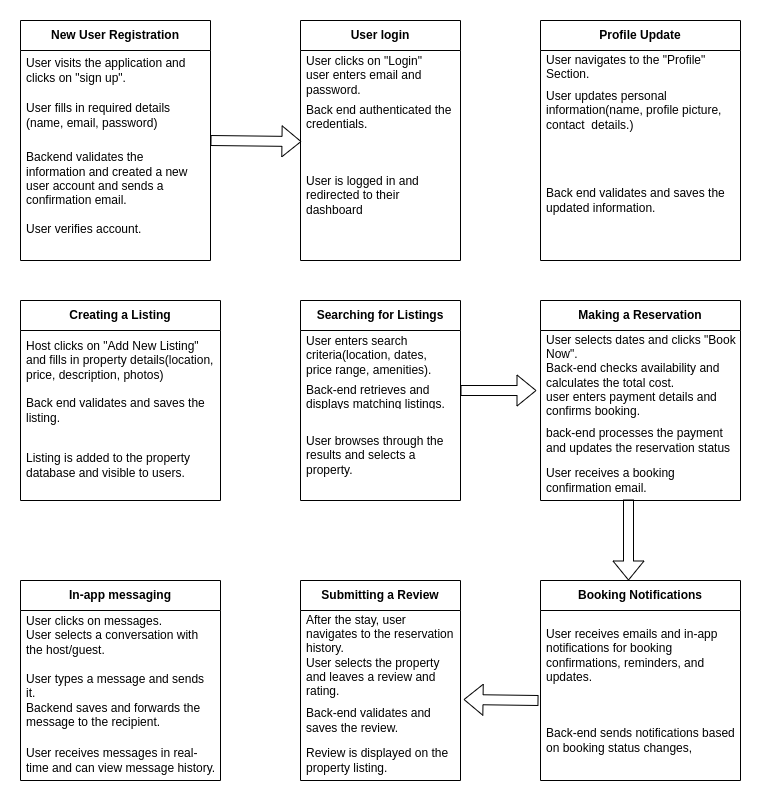

The diagram above was exported from draw.io. Its source (the exported page's mxGraphModel, read from the mxfile embedded in the PNG):
<mxGraphModel dx="880" dy="474" grid="1" gridSize="10" guides="1" tooltips="1" connect="1" arrows="1" fold="1" page="1" pageScale="1" pageWidth="850" pageHeight="1100" math="0" shadow="0">
  <root>
    <mxCell id="0" />
    <mxCell id="1" parent="0" />
    <mxCell id="4EwgV9eP1ZLD8W0rCnBf-1" value="New User Registration" style="swimlane;fontStyle=1;childLayout=stackLayout;horizontal=1;startSize=30;horizontalStack=0;resizeParent=1;resizeParentMax=0;resizeLast=0;collapsible=1;marginBottom=0;whiteSpace=wrap;html=1;" vertex="1" parent="1">
      <mxGeometry x="40" y="40" width="190" height="240" as="geometry" />
    </mxCell>
    <mxCell id="4EwgV9eP1ZLD8W0rCnBf-2" value="User visits the application and clicks on &quot;sign up&quot;." style="text;strokeColor=none;fillColor=none;align=left;verticalAlign=middle;spacingLeft=4;spacingRight=4;overflow=hidden;points=[[0,0.5],[1,0.5]];portConstraint=eastwest;rotatable=0;whiteSpace=wrap;html=1;" vertex="1" parent="4EwgV9eP1ZLD8W0rCnBf-1">
      <mxGeometry y="30" width="190" height="40" as="geometry" />
    </mxCell>
    <mxCell id="4EwgV9eP1ZLD8W0rCnBf-3" value="User fills in required details (name, email, password)" style="text;strokeColor=none;fillColor=none;align=left;verticalAlign=middle;spacingLeft=4;spacingRight=4;overflow=hidden;points=[[0,0.5],[1,0.5]];portConstraint=eastwest;rotatable=0;whiteSpace=wrap;html=1;" vertex="1" parent="4EwgV9eP1ZLD8W0rCnBf-1">
      <mxGeometry y="70" width="190" height="50" as="geometry" />
    </mxCell>
    <mxCell id="4EwgV9eP1ZLD8W0rCnBf-4" value="Backend validates the information and created a new user account and sends a confirmation email.&lt;div&gt;&lt;br&gt;&lt;/div&gt;&lt;div&gt;User verifies account.&lt;br&gt;&lt;div&gt;&lt;br&gt;&lt;/div&gt;&lt;/div&gt;" style="text;strokeColor=none;fillColor=none;align=left;verticalAlign=middle;spacingLeft=4;spacingRight=4;overflow=hidden;points=[[0,0.5],[1,0.5]];portConstraint=eastwest;rotatable=0;whiteSpace=wrap;html=1;" vertex="1" parent="4EwgV9eP1ZLD8W0rCnBf-1">
      <mxGeometry y="120" width="190" height="120" as="geometry" />
    </mxCell>
    <mxCell id="4EwgV9eP1ZLD8W0rCnBf-9" value="&lt;b&gt;User login&lt;/b&gt;" style="swimlane;fontStyle=0;childLayout=stackLayout;horizontal=1;startSize=30;horizontalStack=0;resizeParent=1;resizeParentMax=0;resizeLast=0;collapsible=1;marginBottom=0;whiteSpace=wrap;html=1;" vertex="1" parent="1">
      <mxGeometry x="320" y="40" width="160" height="240" as="geometry" />
    </mxCell>
    <mxCell id="4EwgV9eP1ZLD8W0rCnBf-10" value="User clicks on &quot;Login&quot;&lt;div&gt;user enters email and password.&lt;/div&gt;" style="text;strokeColor=none;fillColor=none;align=left;verticalAlign=middle;spacingLeft=4;spacingRight=4;overflow=hidden;points=[[0,0.5],[1,0.5]];portConstraint=eastwest;rotatable=0;whiteSpace=wrap;html=1;" vertex="1" parent="4EwgV9eP1ZLD8W0rCnBf-9">
      <mxGeometry y="30" width="160" height="50" as="geometry" />
    </mxCell>
    <mxCell id="4EwgV9eP1ZLD8W0rCnBf-11" value="Back end authenticated the credentials." style="text;strokeColor=none;fillColor=none;align=left;verticalAlign=middle;spacingLeft=4;spacingRight=4;overflow=hidden;points=[[0,0.5],[1,0.5]];portConstraint=eastwest;rotatable=0;whiteSpace=wrap;html=1;" vertex="1" parent="4EwgV9eP1ZLD8W0rCnBf-9">
      <mxGeometry y="80" width="160" height="30" as="geometry" />
    </mxCell>
    <mxCell id="4EwgV9eP1ZLD8W0rCnBf-12" value="User is logged in and redirected to their dashboard" style="text;strokeColor=none;fillColor=none;align=left;verticalAlign=middle;spacingLeft=4;spacingRight=4;overflow=hidden;points=[[0,0.5],[1,0.5]];portConstraint=eastwest;rotatable=0;whiteSpace=wrap;html=1;" vertex="1" parent="4EwgV9eP1ZLD8W0rCnBf-9">
      <mxGeometry y="110" width="160" height="130" as="geometry" />
    </mxCell>
    <mxCell id="4EwgV9eP1ZLD8W0rCnBf-13" value="" style="shape=flexArrow;endArrow=classic;html=1;rounded=0;entryX=0.006;entryY=0.085;entryDx=0;entryDy=0;entryPerimeter=0;" edge="1" parent="1" target="4EwgV9eP1ZLD8W0rCnBf-12">
      <mxGeometry width="50" height="50" relative="1" as="geometry">
        <mxPoint x="230" y="160" as="sourcePoint" />
        <mxPoint x="280" y="110" as="targetPoint" />
      </mxGeometry>
    </mxCell>
    <mxCell id="4EwgV9eP1ZLD8W0rCnBf-14" value="&lt;b&gt;Profile Update&lt;/b&gt;" style="swimlane;fontStyle=0;childLayout=stackLayout;horizontal=1;startSize=30;horizontalStack=0;resizeParent=1;resizeParentMax=0;resizeLast=0;collapsible=1;marginBottom=0;whiteSpace=wrap;html=1;" vertex="1" parent="1">
      <mxGeometry x="560" y="40" width="200" height="240" as="geometry" />
    </mxCell>
    <mxCell id="4EwgV9eP1ZLD8W0rCnBf-15" value="User navigates to the &quot;Profile&quot; Section." style="text;strokeColor=none;fillColor=none;align=left;verticalAlign=middle;spacingLeft=4;spacingRight=4;overflow=hidden;points=[[0,0.5],[1,0.5]];portConstraint=eastwest;rotatable=0;whiteSpace=wrap;html=1;" vertex="1" parent="4EwgV9eP1ZLD8W0rCnBf-14">
      <mxGeometry y="30" width="200" height="30" as="geometry" />
    </mxCell>
    <mxCell id="4EwgV9eP1ZLD8W0rCnBf-16" value="User updates personal information(name, profile picture, contact&amp;nbsp; details.)" style="text;strokeColor=none;fillColor=none;align=left;verticalAlign=middle;spacingLeft=4;spacingRight=4;overflow=hidden;points=[[0,0.5],[1,0.5]];portConstraint=eastwest;rotatable=0;whiteSpace=wrap;html=1;" vertex="1" parent="4EwgV9eP1ZLD8W0rCnBf-14">
      <mxGeometry y="60" width="200" height="60" as="geometry" />
    </mxCell>
    <mxCell id="4EwgV9eP1ZLD8W0rCnBf-17" value="Back end validates and saves the updated information." style="text;strokeColor=none;fillColor=none;align=left;verticalAlign=middle;spacingLeft=4;spacingRight=4;overflow=hidden;points=[[0,0.5],[1,0.5]];portConstraint=eastwest;rotatable=0;whiteSpace=wrap;html=1;" vertex="1" parent="4EwgV9eP1ZLD8W0rCnBf-14">
      <mxGeometry y="120" width="200" height="120" as="geometry" />
    </mxCell>
    <mxCell id="4EwgV9eP1ZLD8W0rCnBf-25" value="Creating a Listing" style="swimlane;fontStyle=1;childLayout=stackLayout;horizontal=1;startSize=30;horizontalStack=0;resizeParent=1;resizeParentMax=0;resizeLast=0;collapsible=1;marginBottom=0;whiteSpace=wrap;html=1;" vertex="1" parent="1">
      <mxGeometry x="40" y="320" width="200" height="200" as="geometry" />
    </mxCell>
    <mxCell id="4EwgV9eP1ZLD8W0rCnBf-26" value="Host clicks on &quot;Add New Listing&quot;&lt;div&gt;and fills in property details(location, price, description, photos)&lt;/div&gt;" style="text;strokeColor=none;fillColor=none;align=left;verticalAlign=middle;spacingLeft=4;spacingRight=4;overflow=hidden;points=[[0,0.5],[1,0.5]];portConstraint=eastwest;rotatable=0;whiteSpace=wrap;html=1;" vertex="1" parent="4EwgV9eP1ZLD8W0rCnBf-25">
      <mxGeometry y="30" width="200" height="60" as="geometry" />
    </mxCell>
    <mxCell id="4EwgV9eP1ZLD8W0rCnBf-27" value="Back end validates and saves the listing." style="text;strokeColor=none;fillColor=none;align=left;verticalAlign=middle;spacingLeft=4;spacingRight=4;overflow=hidden;points=[[0,0.5],[1,0.5]];portConstraint=eastwest;rotatable=0;whiteSpace=wrap;html=1;" vertex="1" parent="4EwgV9eP1ZLD8W0rCnBf-25">
      <mxGeometry y="90" width="200" height="40" as="geometry" />
    </mxCell>
    <mxCell id="4EwgV9eP1ZLD8W0rCnBf-28" value="Listing is added to the property database and visible to users." style="text;strokeColor=none;fillColor=none;align=left;verticalAlign=middle;spacingLeft=4;spacingRight=4;overflow=hidden;points=[[0,0.5],[1,0.5]];portConstraint=eastwest;rotatable=0;whiteSpace=wrap;html=1;" vertex="1" parent="4EwgV9eP1ZLD8W0rCnBf-25">
      <mxGeometry y="130" width="200" height="70" as="geometry" />
    </mxCell>
    <mxCell id="4EwgV9eP1ZLD8W0rCnBf-29" value="Searching for Listings" style="swimlane;fontStyle=1;childLayout=stackLayout;horizontal=1;startSize=30;horizontalStack=0;resizeParent=1;resizeParentMax=0;resizeLast=0;collapsible=1;marginBottom=0;whiteSpace=wrap;html=1;" vertex="1" parent="1">
      <mxGeometry x="320" y="320" width="160" height="200" as="geometry" />
    </mxCell>
    <mxCell id="4EwgV9eP1ZLD8W0rCnBf-30" value="User enters search criteria(location, dates, price range, amenities)." style="text;strokeColor=none;fillColor=none;align=left;verticalAlign=middle;spacingLeft=4;spacingRight=4;overflow=hidden;points=[[0,0.5],[1,0.5]];portConstraint=eastwest;rotatable=0;whiteSpace=wrap;html=1;" vertex="1" parent="4EwgV9eP1ZLD8W0rCnBf-29">
      <mxGeometry y="30" width="160" height="50" as="geometry" />
    </mxCell>
    <mxCell id="4EwgV9eP1ZLD8W0rCnBf-31" value="Back-end retrieves and displays matching listings." style="text;strokeColor=none;fillColor=none;align=left;verticalAlign=middle;spacingLeft=4;spacingRight=4;overflow=hidden;points=[[0,0.5],[1,0.5]];portConstraint=eastwest;rotatable=0;whiteSpace=wrap;html=1;" vertex="1" parent="4EwgV9eP1ZLD8W0rCnBf-29">
      <mxGeometry y="80" width="160" height="30" as="geometry" />
    </mxCell>
    <mxCell id="4EwgV9eP1ZLD8W0rCnBf-32" value="User browses through the results and selects a property." style="text;strokeColor=none;fillColor=none;align=left;verticalAlign=middle;spacingLeft=4;spacingRight=4;overflow=hidden;points=[[0,0.5],[1,0.5]];portConstraint=eastwest;rotatable=0;whiteSpace=wrap;html=1;" vertex="1" parent="4EwgV9eP1ZLD8W0rCnBf-29">
      <mxGeometry y="110" width="160" height="90" as="geometry" />
    </mxCell>
    <mxCell id="4EwgV9eP1ZLD8W0rCnBf-33" value="Making a Reservation" style="swimlane;fontStyle=1;childLayout=stackLayout;horizontal=1;startSize=30;horizontalStack=0;resizeParent=1;resizeParentMax=0;resizeLast=0;collapsible=1;marginBottom=0;whiteSpace=wrap;html=1;" vertex="1" parent="1">
      <mxGeometry x="560" y="320" width="200" height="200" as="geometry" />
    </mxCell>
    <mxCell id="4EwgV9eP1ZLD8W0rCnBf-34" value="User selects dates and clicks &quot;Book Now&quot;.&lt;div&gt;Back-end checks availability and calculates the total cost.&lt;/div&gt;&lt;div&gt;user enters payment details and confirms booking.&lt;/div&gt;" style="text;strokeColor=none;fillColor=none;align=left;verticalAlign=middle;spacingLeft=4;spacingRight=4;overflow=hidden;points=[[0,0.5],[1,0.5]];portConstraint=eastwest;rotatable=0;whiteSpace=wrap;html=1;" vertex="1" parent="4EwgV9eP1ZLD8W0rCnBf-33">
      <mxGeometry y="30" width="200" height="90" as="geometry" />
    </mxCell>
    <mxCell id="4EwgV9eP1ZLD8W0rCnBf-35" value="back-end processes the payment and updates the reservation status" style="text;strokeColor=none;fillColor=none;align=left;verticalAlign=middle;spacingLeft=4;spacingRight=4;overflow=hidden;points=[[0,0.5],[1,0.5]];portConstraint=eastwest;rotatable=0;whiteSpace=wrap;html=1;" vertex="1" parent="4EwgV9eP1ZLD8W0rCnBf-33">
      <mxGeometry y="120" width="200" height="40" as="geometry" />
    </mxCell>
    <mxCell id="4EwgV9eP1ZLD8W0rCnBf-36" value="User receives a booking confirmation email." style="text;strokeColor=none;fillColor=none;align=left;verticalAlign=middle;spacingLeft=4;spacingRight=4;overflow=hidden;points=[[0,0.5],[1,0.5]];portConstraint=eastwest;rotatable=0;whiteSpace=wrap;html=1;" vertex="1" parent="4EwgV9eP1ZLD8W0rCnBf-33">
      <mxGeometry y="160" width="200" height="40" as="geometry" />
    </mxCell>
    <mxCell id="4EwgV9eP1ZLD8W0rCnBf-38" value="" style="shape=flexArrow;endArrow=classic;html=1;rounded=0;exitX=0.44;exitY=0.975;exitDx=0;exitDy=0;exitPerimeter=0;" edge="1" parent="4EwgV9eP1ZLD8W0rCnBf-33" source="4EwgV9eP1ZLD8W0rCnBf-36">
      <mxGeometry width="50" height="50" relative="1" as="geometry">
        <mxPoint x="90" y="210" as="sourcePoint" />
        <mxPoint x="88" y="280" as="targetPoint" />
      </mxGeometry>
    </mxCell>
    <mxCell id="4EwgV9eP1ZLD8W0rCnBf-37" value="" style="shape=flexArrow;endArrow=classic;html=1;rounded=0;entryX=-0.02;entryY=0.667;entryDx=0;entryDy=0;entryPerimeter=0;" edge="1" parent="1" target="4EwgV9eP1ZLD8W0rCnBf-34">
      <mxGeometry width="50" height="50" relative="1" as="geometry">
        <mxPoint x="480" y="410" as="sourcePoint" />
        <mxPoint x="530" y="360" as="targetPoint" />
      </mxGeometry>
    </mxCell>
    <mxCell id="4EwgV9eP1ZLD8W0rCnBf-39" value="Submitting a Review" style="swimlane;fontStyle=1;childLayout=stackLayout;horizontal=1;startSize=30;horizontalStack=0;resizeParent=1;resizeParentMax=0;resizeLast=0;collapsible=1;marginBottom=0;whiteSpace=wrap;html=1;" vertex="1" parent="1">
      <mxGeometry x="320" y="600" width="160" height="200" as="geometry" />
    </mxCell>
    <mxCell id="4EwgV9eP1ZLD8W0rCnBf-40" value="After the stay, user navigates to the reservation history.&lt;div&gt;User selects the property and leaves a review and rating.&lt;/div&gt;" style="text;strokeColor=none;fillColor=none;align=left;verticalAlign=middle;spacingLeft=4;spacingRight=4;overflow=hidden;points=[[0,0.5],[1,0.5]];portConstraint=eastwest;rotatable=0;whiteSpace=wrap;html=1;" vertex="1" parent="4EwgV9eP1ZLD8W0rCnBf-39">
      <mxGeometry y="30" width="160" height="90" as="geometry" />
    </mxCell>
    <mxCell id="4EwgV9eP1ZLD8W0rCnBf-41" value="Back-end validates and saves the review." style="text;strokeColor=none;fillColor=none;align=left;verticalAlign=middle;spacingLeft=4;spacingRight=4;overflow=hidden;points=[[0,0.5],[1,0.5]];portConstraint=eastwest;rotatable=0;whiteSpace=wrap;html=1;" vertex="1" parent="4EwgV9eP1ZLD8W0rCnBf-39">
      <mxGeometry y="120" width="160" height="40" as="geometry" />
    </mxCell>
    <mxCell id="4EwgV9eP1ZLD8W0rCnBf-42" value="Review is displayed on the property listing." style="text;strokeColor=none;fillColor=none;align=left;verticalAlign=middle;spacingLeft=4;spacingRight=4;overflow=hidden;points=[[0,0.5],[1,0.5]];portConstraint=eastwest;rotatable=0;whiteSpace=wrap;html=1;" vertex="1" parent="4EwgV9eP1ZLD8W0rCnBf-39">
      <mxGeometry y="160" width="160" height="40" as="geometry" />
    </mxCell>
    <mxCell id="4EwgV9eP1ZLD8W0rCnBf-43" value="Booking Notifications" style="swimlane;fontStyle=1;childLayout=stackLayout;horizontal=1;startSize=30;horizontalStack=0;resizeParent=1;resizeParentMax=0;resizeLast=0;collapsible=1;marginBottom=0;whiteSpace=wrap;html=1;" vertex="1" parent="1">
      <mxGeometry x="560" y="600" width="200" height="200" as="geometry" />
    </mxCell>
    <mxCell id="4EwgV9eP1ZLD8W0rCnBf-44" value="User receives emails and in-app notifications for booking confirmations, reminders, and updates." style="text;strokeColor=none;fillColor=none;align=left;verticalAlign=middle;spacingLeft=4;spacingRight=4;overflow=hidden;points=[[0,0.5],[1,0.5]];portConstraint=eastwest;rotatable=0;whiteSpace=wrap;html=1;" vertex="1" parent="4EwgV9eP1ZLD8W0rCnBf-43">
      <mxGeometry y="30" width="200" height="90" as="geometry" />
    </mxCell>
    <mxCell id="4EwgV9eP1ZLD8W0rCnBf-45" value="Back-end sends notifications based on booking status changes," style="text;strokeColor=none;fillColor=none;align=left;verticalAlign=middle;spacingLeft=4;spacingRight=4;overflow=hidden;points=[[0,0.5],[1,0.5]];portConstraint=eastwest;rotatable=0;whiteSpace=wrap;html=1;" vertex="1" parent="4EwgV9eP1ZLD8W0rCnBf-43">
      <mxGeometry y="120" width="200" height="80" as="geometry" />
    </mxCell>
    <mxCell id="4EwgV9eP1ZLD8W0rCnBf-47" value="" style="shape=flexArrow;endArrow=classic;html=1;rounded=0;entryX=1.019;entryY=0.989;entryDx=0;entryDy=0;entryPerimeter=0;exitX=-0.01;exitY=1;exitDx=0;exitDy=0;exitPerimeter=0;" edge="1" parent="1" source="4EwgV9eP1ZLD8W0rCnBf-44" target="4EwgV9eP1ZLD8W0rCnBf-40">
      <mxGeometry width="50" height="50" relative="1" as="geometry">
        <mxPoint x="550" y="720" as="sourcePoint" />
        <mxPoint x="600" y="670" as="targetPoint" />
      </mxGeometry>
    </mxCell>
    <mxCell id="4EwgV9eP1ZLD8W0rCnBf-48" value="&lt;b&gt;In-app messaging&lt;/b&gt;" style="swimlane;fontStyle=0;childLayout=stackLayout;horizontal=1;startSize=30;horizontalStack=0;resizeParent=1;resizeParentMax=0;resizeLast=0;collapsible=1;marginBottom=0;whiteSpace=wrap;html=1;" vertex="1" parent="1">
      <mxGeometry x="40" y="600" width="200" height="200" as="geometry" />
    </mxCell>
    <mxCell id="4EwgV9eP1ZLD8W0rCnBf-49" value="User clicks on messages.&lt;br&gt;User selects a conversation with the host/guest." style="text;strokeColor=none;fillColor=none;align=left;verticalAlign=middle;spacingLeft=4;spacingRight=4;overflow=hidden;points=[[0,0.5],[1,0.5]];portConstraint=eastwest;rotatable=0;whiteSpace=wrap;html=1;" vertex="1" parent="4EwgV9eP1ZLD8W0rCnBf-48">
      <mxGeometry y="30" width="200" height="50" as="geometry" />
    </mxCell>
    <mxCell id="4EwgV9eP1ZLD8W0rCnBf-50" value="User types a message and sends it.&lt;div&gt;Backend saves and forwards the message to the recipient.&lt;/div&gt;" style="text;strokeColor=none;fillColor=none;align=left;verticalAlign=middle;spacingLeft=4;spacingRight=4;overflow=hidden;points=[[0,0.5],[1,0.5]];portConstraint=eastwest;rotatable=0;whiteSpace=wrap;html=1;" vertex="1" parent="4EwgV9eP1ZLD8W0rCnBf-48">
      <mxGeometry y="80" width="200" height="80" as="geometry" />
    </mxCell>
    <mxCell id="4EwgV9eP1ZLD8W0rCnBf-51" value="User receives messages in real-time and can view message history." style="text;strokeColor=none;fillColor=none;align=left;verticalAlign=middle;spacingLeft=4;spacingRight=4;overflow=hidden;points=[[0,0.5],[1,0.5]];portConstraint=eastwest;rotatable=0;whiteSpace=wrap;html=1;" vertex="1" parent="4EwgV9eP1ZLD8W0rCnBf-48">
      <mxGeometry y="160" width="200" height="40" as="geometry" />
    </mxCell>
  </root>
</mxGraphModel>